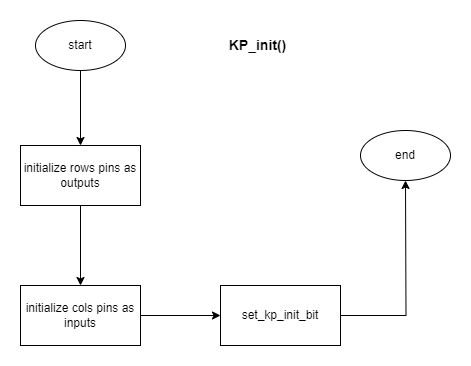

The diagram above was exported from draw.io. Its source (the exported page's mxGraphModel, read from the mxfile embedded in the PNG):
<mxGraphModel dx="864" dy="516" grid="1" gridSize="10" guides="1" tooltips="1" connect="1" arrows="1" fold="1" page="1" pageScale="1" pageWidth="827" pageHeight="1169" math="0" shadow="0">
  <root>
    <mxCell id="WIyWlLk6GJQsqaUBKTNV-0" />
    <mxCell id="WIyWlLk6GJQsqaUBKTNV-1" parent="WIyWlLk6GJQsqaUBKTNV-0" />
    <mxCell id="ZI2kGJK9vdzhdXkUK4_0-0" value="&lt;b&gt;&lt;font style=&quot;font-size: 14px;&quot;&gt;KP_init()&lt;/font&gt;&lt;/b&gt;" style="text;html=1;strokeColor=none;fillColor=none;align=center;verticalAlign=middle;whiteSpace=wrap;rounded=0;" vertex="1" parent="WIyWlLk6GJQsqaUBKTNV-1">
      <mxGeometry x="290" y="150" width="145" height="30" as="geometry" />
    </mxCell>
    <mxCell id="ZI2kGJK9vdzhdXkUK4_0-3" value="" style="edgeStyle=orthogonalEdgeStyle;rounded=0;orthogonalLoop=1;jettySize=auto;html=1;" edge="1" parent="WIyWlLk6GJQsqaUBKTNV-1" source="ZI2kGJK9vdzhdXkUK4_0-1" target="ZI2kGJK9vdzhdXkUK4_0-2">
      <mxGeometry relative="1" as="geometry" />
    </mxCell>
    <mxCell id="ZI2kGJK9vdzhdXkUK4_0-1" value="start" style="ellipse;whiteSpace=wrap;html=1;" vertex="1" parent="WIyWlLk6GJQsqaUBKTNV-1">
      <mxGeometry x="140" y="140" width="90" height="50" as="geometry" />
    </mxCell>
    <mxCell id="ZI2kGJK9vdzhdXkUK4_0-5" value="" style="edgeStyle=orthogonalEdgeStyle;rounded=0;orthogonalLoop=1;jettySize=auto;html=1;" edge="1" parent="WIyWlLk6GJQsqaUBKTNV-1" source="ZI2kGJK9vdzhdXkUK4_0-2" target="ZI2kGJK9vdzhdXkUK4_0-4">
      <mxGeometry relative="1" as="geometry" />
    </mxCell>
    <mxCell id="ZI2kGJK9vdzhdXkUK4_0-2" value="initialize rows pins as outputs" style="whiteSpace=wrap;html=1;" vertex="1" parent="WIyWlLk6GJQsqaUBKTNV-1">
      <mxGeometry x="125" y="265" width="120" height="60" as="geometry" />
    </mxCell>
    <mxCell id="ZI2kGJK9vdzhdXkUK4_0-7" value="" style="edgeStyle=orthogonalEdgeStyle;rounded=0;orthogonalLoop=1;jettySize=auto;html=1;" edge="1" parent="WIyWlLk6GJQsqaUBKTNV-1" source="ZI2kGJK9vdzhdXkUK4_0-4" target="ZI2kGJK9vdzhdXkUK4_0-6">
      <mxGeometry relative="1" as="geometry" />
    </mxCell>
    <mxCell id="ZI2kGJK9vdzhdXkUK4_0-4" value="initialize cols pins as inputs" style="whiteSpace=wrap;html=1;" vertex="1" parent="WIyWlLk6GJQsqaUBKTNV-1">
      <mxGeometry x="125" y="405" width="120" height="60" as="geometry" />
    </mxCell>
    <mxCell id="ZI2kGJK9vdzhdXkUK4_0-8" style="edgeStyle=orthogonalEdgeStyle;rounded=0;orthogonalLoop=1;jettySize=auto;html=1;" edge="1" parent="WIyWlLk6GJQsqaUBKTNV-1" source="ZI2kGJK9vdzhdXkUK4_0-6">
      <mxGeometry relative="1" as="geometry">
        <mxPoint x="510" y="300" as="targetPoint" />
      </mxGeometry>
    </mxCell>
    <mxCell id="ZI2kGJK9vdzhdXkUK4_0-6" value="set_kp_init_bit" style="whiteSpace=wrap;html=1;" vertex="1" parent="WIyWlLk6GJQsqaUBKTNV-1">
      <mxGeometry x="325" y="405" width="120" height="60" as="geometry" />
    </mxCell>
    <mxCell id="ZI2kGJK9vdzhdXkUK4_0-9" value="end" style="ellipse;whiteSpace=wrap;html=1;" vertex="1" parent="WIyWlLk6GJQsqaUBKTNV-1">
      <mxGeometry x="465" y="250" width="90" height="50" as="geometry" />
    </mxCell>
  </root>
</mxGraphModel>